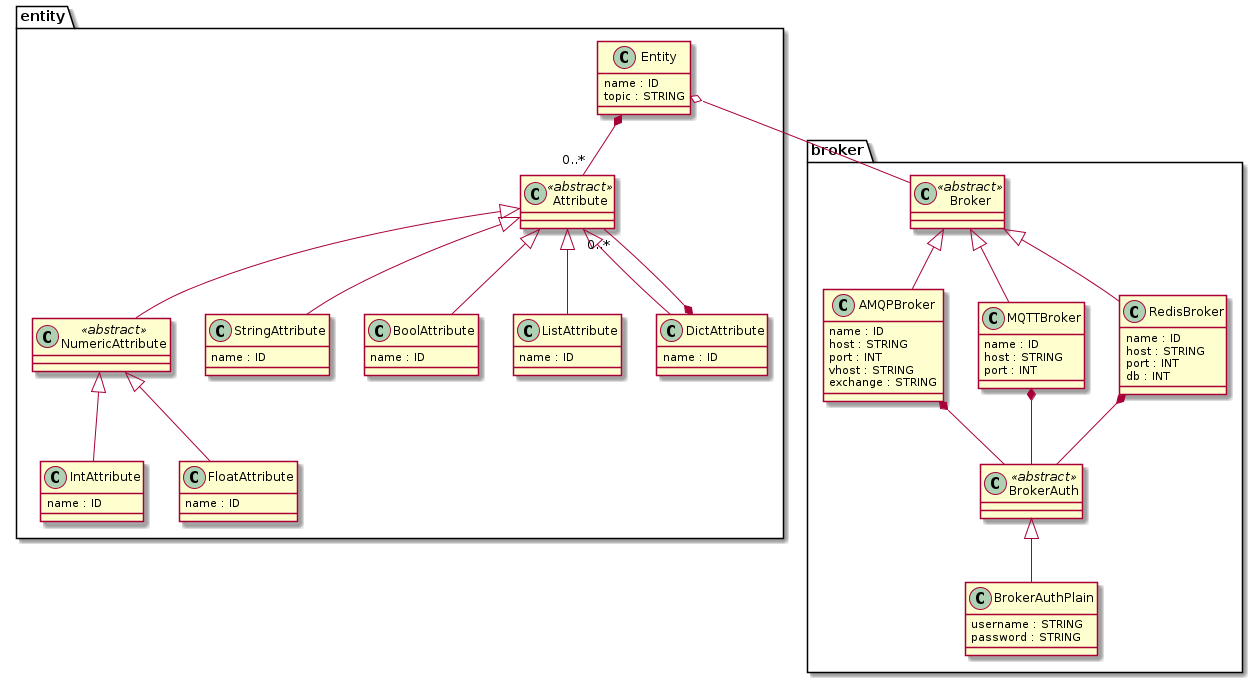

The diagram above was rendered by PlantUML. Its source (embedded in the PNG):
@startuml
set namespaceSeparator .


class entity.Entity  {
  name : ID
  topic : STRING
}


class entity.Attribute <<abstract>> {
}


class entity.NumericAttribute <<abstract>> {
}


class entity.IntAttribute  {
  name : ID
}


class entity.FloatAttribute  {
  name : ID
}


class entity.StringAttribute  {
  name : ID
}


class entity.BoolAttribute  {
  name : ID
}


class entity.ListAttribute  {
  name : ID
}


class entity.DictAttribute  {
  name : ID
}


class broker.Broker <<abstract>> {
}


class broker.BrokerAuth <<abstract>> {
}


class broker.BrokerAuthPlain  {
  username : STRING
  password : STRING
}


class broker.AMQPBroker  {
  name : ID
  host : STRING
  port : INT
  vhost : STRING
  exchange : STRING
}


class broker.MQTTBroker  {
  name : ID
  host : STRING
  port : INT
}


class broker.RedisBroker  {
  name : ID
  host : STRING
  port : INT
  db : INT
}


entity.Entity o-- broker.Broker
entity.Entity *-- "0..*" entity.Attribute
entity.Attribute <|-- entity.NumericAttribute
entity.Attribute <|-- entity.BoolAttribute
entity.Attribute <|-- entity.StringAttribute
entity.Attribute <|-- entity.ListAttribute
entity.Attribute <|-- entity.DictAttribute
entity.NumericAttribute <|-- entity.IntAttribute
entity.NumericAttribute <|-- entity.FloatAttribute
entity.DictAttribute *-- "0..*" entity.Attribute
broker.Broker <|-- broker.AMQPBroker
broker.Broker <|-- broker.MQTTBroker
broker.Broker <|-- broker.RedisBroker
broker.BrokerAuth <|-- broker.BrokerAuthPlain
broker.AMQPBroker *-- broker.BrokerAuth
broker.MQTTBroker *-- broker.BrokerAuth
broker.RedisBroker *-- broker.BrokerAuth
@enduml